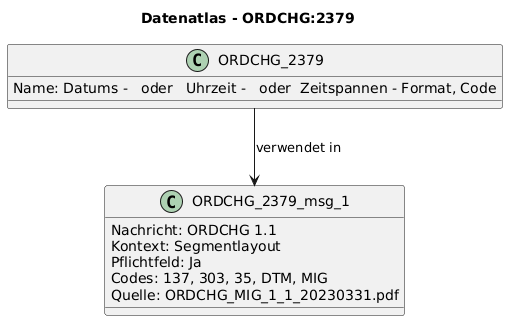

The diagram above was rendered by PlantUML. Its source (embedded in the PNG):
@startuml
title Datenatlas - ORDCHG:2379
class ORDCHG_2379 {
  Name: Datums -   oder   Uhrzeit -   oder  Zeitspannen - Format, Code
}
class ORDCHG_2379_msg_1 {
  Nachricht: ORDCHG 1.1
  Kontext: Segmentlayout
  Pflichtfeld: Ja
  Codes: 137, 303, 35, DTM, MIG
  Quelle: ORDCHG_MIG_1_1_20230331.pdf
}
ORDCHG_2379 --> ORDCHG_2379_msg_1 : verwendet in
@enduml